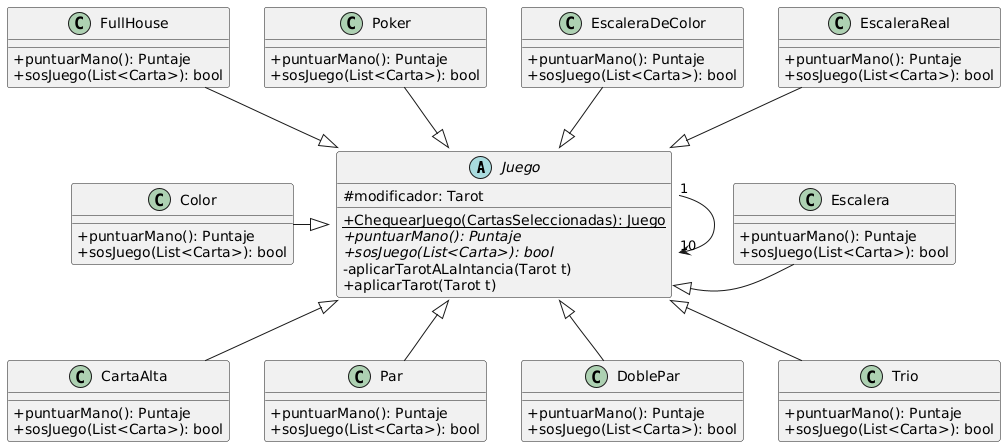

The diagram above was rendered by PlantUML. Its source (embedded in the PNG):
@startuml
skinparam classAttributeIconSize 0

abstract Juego {
#modificador: Tarot
+{static}ChequearJuego(CartasSeleccionadas): Juego
+{abstract}puntuarMano(): Puntaje
+{abstract}sosJuego(List<Carta>): bool
-aplicarTarotALaIntancia(Tarot t)
+aplicarTarot(Tarot t)
}


class CartaAlta {
+puntuarMano(): Puntaje
+sosJuego(List<Carta>): bool
}

class Par {
+puntuarMano(): Puntaje
+sosJuego(List<Carta>): bool
}

class DoblePar {
+puntuarMano(): Puntaje
+sosJuego(List<Carta>): bool
}

class Trio {
+puntuarMano(): Puntaje
+sosJuego(List<Carta>): bool
}

class Escalera {
+puntuarMano(): Puntaje
+sosJuego(List<Carta>): bool
}

class Color {
+puntuarMano(): Puntaje
+sosJuego(List<Carta>): bool
}

class FullHouse {
+puntuarMano(): Puntaje
+sosJuego(List<Carta>): bool
}

class Poker {
+puntuarMano(): Puntaje
+sosJuego(List<Carta>): bool
}

class EscaleraDeColor {
+puntuarMano(): Puntaje
+sosJuego(List<Carta>): bool
}

class EscaleraReal  {
+puntuarMano(): Puntaje
+sosJuego(List<Carta>): bool
}

Juego "1" --> "10" Juego
CartaAlta -up-|> Juego
Par -up-|> Juego
DoblePar -up-|> Juego
Trio -up-|> Juego
Escalera -left-|> Juego::aplicarTarot
Color -right-|> Juego
FullHouse -down-|> Juego
Poker -down-|> Juego
EscaleraDeColor -down-|> Juego
EscaleraReal -down-|> Juego
@enduml